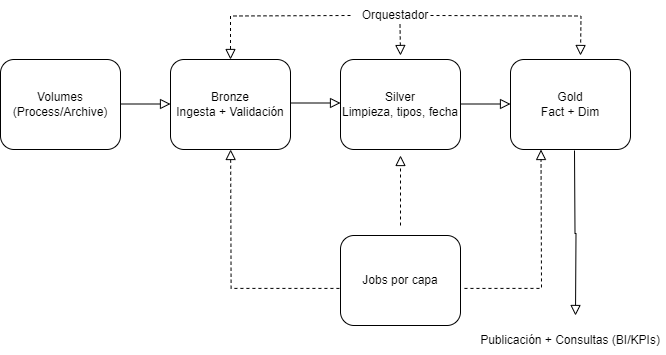

The diagram above was exported from draw.io. Its source (the exported page's mxGraphModel, read from the mxfile embedded in the PNG):
<mxGraphModel dx="872" dy="1487" grid="1" gridSize="10" guides="1" tooltips="1" connect="1" arrows="1" fold="1" page="1" pageScale="1" pageWidth="827" pageHeight="1169" math="0" shadow="0">
  <root>
    <mxCell id="WIyWlLk6GJQsqaUBKTNV-0" />
    <mxCell id="WIyWlLk6GJQsqaUBKTNV-1" parent="WIyWlLk6GJQsqaUBKTNV-0" />
    <mxCell id="WIyWlLk6GJQsqaUBKTNV-3" value="&amp;nbsp;Volumes&amp;nbsp;&lt;div&gt;(Process/Archive)&lt;br&gt;&lt;/div&gt;" style="rounded=1;whiteSpace=wrap;html=1;fontSize=12;glass=0;strokeWidth=1;shadow=0;" parent="WIyWlLk6GJQsqaUBKTNV-1" vertex="1">
      <mxGeometry x="160" y="34" width="120" height="90" as="geometry" />
    </mxCell>
    <mxCell id="WIyWlLk6GJQsqaUBKTNV-9" value="" style="edgeStyle=orthogonalEdgeStyle;rounded=0;html=1;jettySize=auto;orthogonalLoop=1;fontSize=11;endArrow=block;endFill=0;endSize=8;strokeWidth=1;shadow=0;labelBackgroundColor=none;" parent="WIyWlLk6GJQsqaUBKTNV-1" edge="1">
      <mxGeometry y="10" relative="1" as="geometry">
        <mxPoint as="offset" />
        <mxPoint x="280" y="78.5" as="sourcePoint" />
        <mxPoint x="330" y="78.5" as="targetPoint" />
      </mxGeometry>
    </mxCell>
    <mxCell id="LVJPKQtYi3epTug9cxST-0" value="&lt;div&gt;Bronze&lt;br&gt;&lt;/div&gt;&lt;div&gt;Ingesta + Validación&lt;br&gt;&lt;/div&gt;" style="rounded=1;whiteSpace=wrap;html=1;fontSize=12;glass=0;strokeWidth=1;shadow=0;" parent="WIyWlLk6GJQsqaUBKTNV-1" vertex="1">
      <mxGeometry x="330" y="34" width="120" height="90" as="geometry" />
    </mxCell>
    <mxCell id="LVJPKQtYi3epTug9cxST-2" value="&lt;div&gt;Silver&lt;/div&gt;&lt;div&gt;Limpieza, tipos, fecha&lt;/div&gt;" style="rounded=1;whiteSpace=wrap;html=1;fontSize=12;glass=0;strokeWidth=1;shadow=0;" parent="WIyWlLk6GJQsqaUBKTNV-1" vertex="1">
      <mxGeometry x="500" y="34" width="120" height="90" as="geometry" />
    </mxCell>
    <mxCell id="LVJPKQtYi3epTug9cxST-3" value="" style="edgeStyle=orthogonalEdgeStyle;rounded=0;html=1;jettySize=auto;orthogonalLoop=1;fontSize=11;endArrow=block;endFill=0;endSize=8;strokeWidth=1;shadow=0;labelBackgroundColor=none;" parent="WIyWlLk6GJQsqaUBKTNV-1" edge="1">
      <mxGeometry y="10" relative="1" as="geometry">
        <mxPoint as="offset" />
        <mxPoint x="450" y="77.5" as="sourcePoint" />
        <mxPoint x="500" y="77.5" as="targetPoint" />
      </mxGeometry>
    </mxCell>
    <mxCell id="LVJPKQtYi3epTug9cxST-8" value="Jobs por capa" style="rounded=1;whiteSpace=wrap;html=1;fontSize=12;glass=0;strokeWidth=1;shadow=0;" parent="WIyWlLk6GJQsqaUBKTNV-1" vertex="1">
      <mxGeometry x="500" y="210" width="120" height="90" as="geometry" />
    </mxCell>
    <mxCell id="LVJPKQtYi3epTug9cxST-11" value="Orquestador" style="text;html=1;align=center;verticalAlign=middle;whiteSpace=wrap;rounded=0;" parent="WIyWlLk6GJQsqaUBKTNV-1" vertex="1">
      <mxGeometry x="525" y="-25" width="60" height="30" as="geometry" />
    </mxCell>
    <mxCell id="LVJPKQtYi3epTug9cxST-12" value="" style="rounded=0;html=1;jettySize=auto;orthogonalLoop=1;fontSize=11;endArrow=block;endFill=0;endSize=8;strokeWidth=1;shadow=0;labelBackgroundColor=none;edgeStyle=orthogonalEdgeStyle;" parent="WIyWlLk6GJQsqaUBKTNV-1" edge="1">
      <mxGeometry x="0.3333" y="20" relative="1" as="geometry">
        <mxPoint as="offset" />
        <mxPoint x="734" y="125" as="sourcePoint" />
        <mxPoint x="735" y="290" as="targetPoint" />
      </mxGeometry>
    </mxCell>
    <mxCell id="LVJPKQtYi3epTug9cxST-13" value="Publicación + Consultas (BI/KPIs)" style="text;html=1;align=center;verticalAlign=middle;whiteSpace=wrap;rounded=0;" parent="WIyWlLk6GJQsqaUBKTNV-1" vertex="1">
      <mxGeometry x="635" y="300" width="190" height="30" as="geometry" />
    </mxCell>
    <mxCell id="LVJPKQtYi3epTug9cxST-14" value="" style="rounded=0;html=1;jettySize=auto;orthogonalLoop=1;fontSize=11;endArrow=block;endFill=0;endSize=8;strokeWidth=1;shadow=0;labelBackgroundColor=none;edgeStyle=orthogonalEdgeStyle;dashed=1;entryX=0.5;entryY=0;entryDx=0;entryDy=0;exitX=-0.009;exitY=0.588;exitDx=0;exitDy=0;exitPerimeter=0;" parent="WIyWlLk6GJQsqaUBKTNV-1" edge="1" source="LVJPKQtYi3epTug9cxST-8">
      <mxGeometry x="0.3333" y="20" relative="1" as="geometry">
        <mxPoint as="offset" />
        <mxPoint x="450" y="199" as="sourcePoint" />
        <mxPoint x="390.14" y="124" as="targetPoint" />
      </mxGeometry>
    </mxCell>
    <mxCell id="hRT3A1JFcpOBd65HRZK3-4" value="&lt;div&gt;Gold&lt;/div&gt;&lt;div&gt;Fact + Dim&lt;/div&gt;" style="rounded=1;whiteSpace=wrap;html=1;fontSize=12;glass=0;strokeWidth=1;shadow=0;" vertex="1" parent="WIyWlLk6GJQsqaUBKTNV-1">
      <mxGeometry x="670" y="34" width="120" height="90" as="geometry" />
    </mxCell>
    <mxCell id="hRT3A1JFcpOBd65HRZK3-5" value="" style="edgeStyle=orthogonalEdgeStyle;rounded=0;html=1;jettySize=auto;orthogonalLoop=1;fontSize=11;endArrow=block;endFill=0;endSize=8;strokeWidth=1;shadow=0;labelBackgroundColor=none;" edge="1" parent="WIyWlLk6GJQsqaUBKTNV-1">
      <mxGeometry y="10" relative="1" as="geometry">
        <mxPoint as="offset" />
        <mxPoint x="620" y="78.5" as="sourcePoint" />
        <mxPoint x="670" y="78.5" as="targetPoint" />
      </mxGeometry>
    </mxCell>
    <mxCell id="hRT3A1JFcpOBd65HRZK3-8" value="" style="rounded=0;html=1;jettySize=auto;orthogonalLoop=1;fontSize=11;endArrow=block;endFill=0;endSize=8;strokeWidth=1;shadow=0;labelBackgroundColor=none;edgeStyle=orthogonalEdgeStyle;dashed=1;" edge="1" parent="WIyWlLk6GJQsqaUBKTNV-1">
      <mxGeometry x="0.3333" y="20" relative="1" as="geometry">
        <mxPoint as="offset" />
        <mxPoint x="560" y="200" as="sourcePoint" />
        <mxPoint x="560" y="130" as="targetPoint" />
      </mxGeometry>
    </mxCell>
    <mxCell id="hRT3A1JFcpOBd65HRZK3-10" value="" style="rounded=0;html=1;jettySize=auto;orthogonalLoop=1;fontSize=11;endArrow=block;endFill=0;endSize=8;strokeWidth=1;shadow=0;labelBackgroundColor=none;edgeStyle=orthogonalEdgeStyle;dashed=1;exitX=1.033;exitY=0.588;exitDx=0;exitDy=0;exitPerimeter=0;" edge="1" parent="WIyWlLk6GJQsqaUBKTNV-1" source="LVJPKQtYi3epTug9cxST-8">
      <mxGeometry x="0.3333" y="20" relative="1" as="geometry">
        <mxPoint as="offset" />
        <mxPoint x="700" y="162.95806884765625" as="sourcePoint" />
        <mxPoint x="700.5" y="124" as="targetPoint" />
      </mxGeometry>
    </mxCell>
    <mxCell id="hRT3A1JFcpOBd65HRZK3-11" value="" style="rounded=0;html=1;jettySize=auto;orthogonalLoop=1;fontSize=11;endArrow=block;endFill=0;endSize=8;strokeWidth=1;shadow=0;labelBackgroundColor=none;edgeStyle=orthogonalEdgeStyle;dashed=1;entryX=0.5;entryY=0;entryDx=0;entryDy=0;" edge="1" parent="WIyWlLk6GJQsqaUBKTNV-1" target="LVJPKQtYi3epTug9cxST-0">
      <mxGeometry x="0.3333" y="20" relative="1" as="geometry">
        <mxPoint as="offset" />
        <mxPoint x="510" y="-10" as="sourcePoint" />
        <mxPoint x="391.14" y="-180" as="targetPoint" />
      </mxGeometry>
    </mxCell>
    <mxCell id="hRT3A1JFcpOBd65HRZK3-12" value="" style="rounded=0;html=1;jettySize=auto;orthogonalLoop=1;fontSize=11;endArrow=block;endFill=0;endSize=8;strokeWidth=1;shadow=0;labelBackgroundColor=none;edgeStyle=orthogonalEdgeStyle;dashed=1;" edge="1" parent="WIyWlLk6GJQsqaUBKTNV-1">
      <mxGeometry x="0.3333" y="20" relative="1" as="geometry">
        <mxPoint as="offset" />
        <mxPoint x="590" y="-10" as="sourcePoint" />
        <mxPoint x="740" y="30" as="targetPoint" />
      </mxGeometry>
    </mxCell>
    <mxCell id="hRT3A1JFcpOBd65HRZK3-13" value="" style="rounded=0;html=1;jettySize=auto;orthogonalLoop=1;fontSize=11;endArrow=block;endFill=0;endSize=8;strokeWidth=1;shadow=0;labelBackgroundColor=none;edgeStyle=orthogonalEdgeStyle;dashed=1;" edge="1" parent="WIyWlLk6GJQsqaUBKTNV-1">
      <mxGeometry x="0.3333" y="20" relative="1" as="geometry">
        <mxPoint as="offset" />
        <mxPoint x="559.5" y="-1" as="sourcePoint" />
        <mxPoint x="560" y="30" as="targetPoint" />
      </mxGeometry>
    </mxCell>
  </root>
</mxGraphModel>